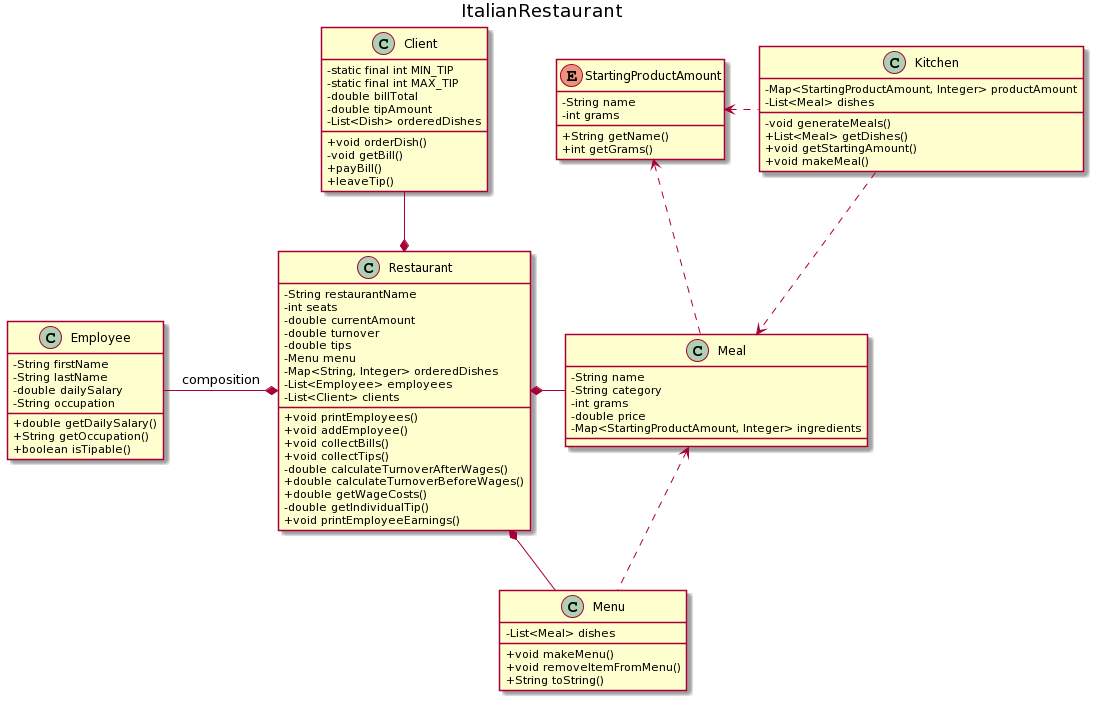

The diagram above was rendered by PlantUML. Its source (embedded in the PNG):
@startuml
skinparam classAttributeIconSize 0

title ItalianRestaurant

class Restaurant{
    -String restaurantName
    -int seats
    -double currentAmount
    -double turnover
    -double tips
    -Menu menu
    -Map<String, Integer> orderedDishes
    -List<Employee> employees
    -List<Client> clients
    +void printEmployees()
    +void addEmployee()
    +void collectBills()
    +void collectTips()
    -double calculateTurnoverAfterWages()
    +double calculateTurnoverBeforeWages()
    +double getWageCosts()
    -double getIndividualTip()
    +void printEmployeeEarnings()
}

class Client{
    -static final int MIN_TIP
    -static final int MAX_TIP
    -double billTotal
    -double tipAmount
    -List<Dish> orderedDishes
    +void orderDish()
    -void getBill()
    +payBill()
    +leaveTip()
}

class Menu{
    -List<Meal> dishes
    +void makeMenu()
    +void removeItemFromMenu()
    +String toString()
}

class Employee{
    -String firstName
    -String lastName
    -double dailySalary
    -String occupation
    +double getDailySalary()
    +String getOccupation()
    +boolean isTipable()
}

class Kitchen{
    -Map<StartingProductAmount, Integer> productAmount
    -List<Meal> dishes
    -void generateMeals()
    +List<Meal> getDishes()
    +void getStartingAmount()
    +void makeMeal()
    
}

enum StartingProductAmount{
    -String name
    -int grams
    +String getName()
    +int getGrams()
}


class Meal{
    -String name
    -String category
    -int grams
    -double price
    -Map<StartingProductAmount, Integer> ingredients
}

Kitchen .down.> Meal
Kitchen .left.>StartingProductAmount
Restaurant *-up- Client
Restaurant *-left- Employee:composition
Meal <.. Menu
Meal .up.> StartingProductAmount
Restaurant *-right- Meal
Restaurant *-down- Menu
@enduml